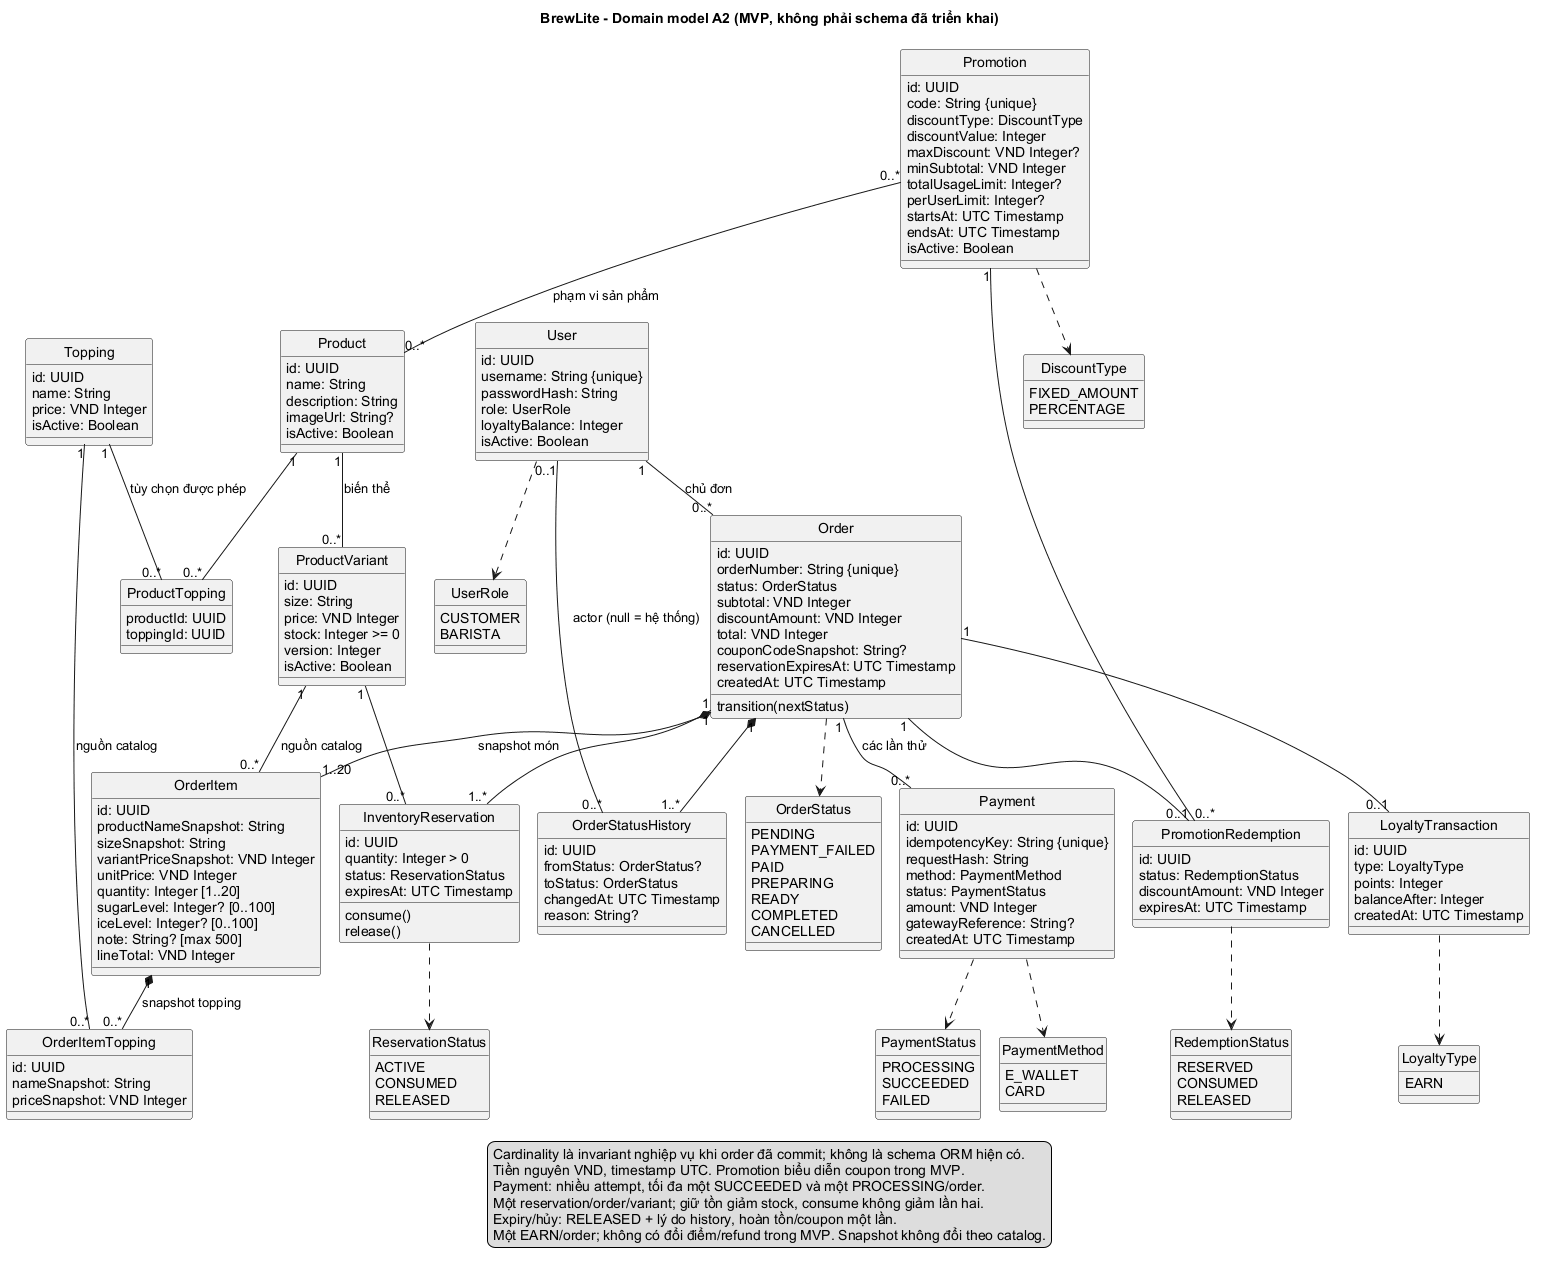

The diagram above was rendered by PlantUML. Its source (embedded in the PNG):
@startuml
!pragma layout smetana
title BrewLite - Domain model A2 (MVP, không phải schema đã triển khai)
hide circle
skinparam defaultFontName Arial
skinparam classAttributeIconSize 0
skinparam shadowing false
skinparam nodesep 35
skinparam ranksep 45

class User {
  id: UUID
  username: String {unique}
  passwordHash: String
  role: UserRole
  loyaltyBalance: Integer
  isActive: Boolean
}
class Product {
  id: UUID
  name: String
  description: String
  imageUrl: String?
  isActive: Boolean
}
class ProductVariant {
  id: UUID
  size: String
  price: VND Integer
  stock: Integer >= 0
  version: Integer
  isActive: Boolean
}
class Topping {
  id: UUID
  name: String
  price: VND Integer
  isActive: Boolean
}
class ProductTopping {
  productId: UUID
  toppingId: UUID
}
class Order {
  id: UUID
  orderNumber: String {unique}
  status: OrderStatus
  subtotal: VND Integer
  discountAmount: VND Integer
  total: VND Integer
  couponCodeSnapshot: String?
  reservationExpiresAt: UTC Timestamp
  createdAt: UTC Timestamp
  transition(nextStatus)
}
class OrderItem {
  id: UUID
  productNameSnapshot: String
  sizeSnapshot: String
  variantPriceSnapshot: VND Integer
  unitPrice: VND Integer
  quantity: Integer [1..20]
  sugarLevel: Integer? [0..100]
  iceLevel: Integer? [0..100]
  note: String? [max 500]
  lineTotal: VND Integer
}
class OrderItemTopping {
  id: UUID
  nameSnapshot: String
  priceSnapshot: VND Integer
}
class InventoryReservation {
  id: UUID
  quantity: Integer > 0
  status: ReservationStatus
  expiresAt: UTC Timestamp
  consume()
  release()
}
class OrderStatusHistory {
  id: UUID
  fromStatus: OrderStatus?
  toStatus: OrderStatus
  changedAt: UTC Timestamp
  reason: String?
}
class Payment {
  id: UUID
  idempotencyKey: String {unique}
  requestHash: String
  method: PaymentMethod
  status: PaymentStatus
  amount: VND Integer
  gatewayReference: String?
  createdAt: UTC Timestamp
}
class Promotion {
  id: UUID
  code: String {unique}
  discountType: DiscountType
  discountValue: Integer
  maxDiscount: VND Integer?
  minSubtotal: VND Integer
  totalUsageLimit: Integer?
  perUserLimit: Integer?
  startsAt: UTC Timestamp
  endsAt: UTC Timestamp
  isActive: Boolean
}
class PromotionRedemption {
  id: UUID
  status: RedemptionStatus
  discountAmount: VND Integer
  expiresAt: UTC Timestamp
}
class LoyaltyTransaction {
  id: UUID
  type: LoyaltyType
  points: Integer
  balanceAfter: Integer
  createdAt: UTC Timestamp
}

User "1" -- "0..*" Order : chủ đơn
Product "1" -- "0..*" ProductVariant : biến thể
Product "1" -- "0..*" ProductTopping
Topping "1" -- "0..*" ProductTopping : tùy chọn được phép
Order "1" *-- "1..20" OrderItem : snapshot món
ProductVariant "1" -- "0..*" OrderItem : nguồn catalog
OrderItem "1" *-- "0..*" OrderItemTopping : snapshot topping
Topping "1" -- "0..*" OrderItemTopping : nguồn catalog
Order "1" -- "1..*" InventoryReservation
ProductVariant "1" -- "0..*" InventoryReservation
Order "1" *-- "1..*" OrderStatusHistory
User "0..1" -right- "0..*" OrderStatusHistory : actor (null = hệ thống)
Order "1" -- "0..*" Payment : các lần thử
Order "1" -- "0..1" PromotionRedemption
Promotion "1" -- "0..*" PromotionRedemption
Promotion "0..*" -- "0..*" Product : phạm vi sản phẩm
Order "1" -- "0..1" LoyaltyTransaction

enum UserRole {
  CUSTOMER
  BARISTA
}
enum OrderStatus {
  PENDING
  PAYMENT_FAILED
  PAID
  PREPARING
  READY
  COMPLETED
  CANCELLED
}
enum PaymentStatus {
  PROCESSING
  SUCCEEDED
  FAILED
}
enum PaymentMethod {
  E_WALLET
  CARD
}
enum ReservationStatus {
  ACTIVE
  CONSUMED
  RELEASED
}
enum RedemptionStatus {
  RESERVED
  CONSUMED
  RELEASED
}
enum DiscountType {
  FIXED_AMOUNT
  PERCENTAGE
}
enum LoyaltyType {
  EARN
}
User ..> UserRole
Order ..> OrderStatus
Payment ..> PaymentStatus
Payment ..> PaymentMethod
InventoryReservation ..> ReservationStatus
PromotionRedemption ..> RedemptionStatus
Promotion ..> DiscountType
LoyaltyTransaction ..> LoyaltyType

legend bottom
  Cardinality là invariant nghiệp vụ khi order đã commit; không là schema ORM hiện có.
  Tiền nguyên VND, timestamp UTC. Promotion biểu diễn coupon trong MVP.
  Payment: nhiều attempt, tối đa một SUCCEEDED và một PROCESSING/order.
  Một reservation/order/variant; giữ tồn giảm stock, consume không giảm lần hai.
  Expiry/hủy: RELEASED + lý do history, hoàn tồn/coupon một lần.
  Một EARN/order; không có đổi điểm/refund trong MVP. Snapshot không đổi theo catalog.
endlegend
@enduml